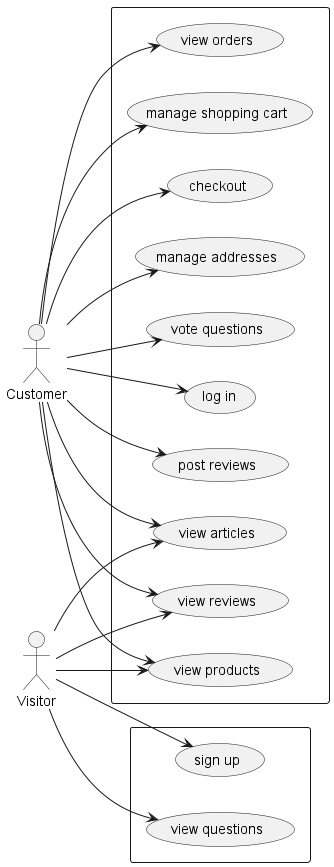

The diagram above was rendered by PlantUML. Its source (embedded in the PNG):
@startuml

left to right direction

"Customer" as Customer
"Visitor" as Visitor

rectangle {
Customer --> (log in)
Customer --> (view products)
Customer --> (view articles)
Customer --> (post reviews)
Customer --> (view orders)
Customer --> (manage shopping cart)
Customer --> (checkout)
Customer --> (manage addresses)
Customer --> (vote questions)
Customer --> (view reviews)
}

rectangle {
Visitor --> (sign up)
Visitor --> (view products)
Visitor --> (view articles)
Visitor --> (view reviews)
Visitor --> (view questions)
}

@enduml